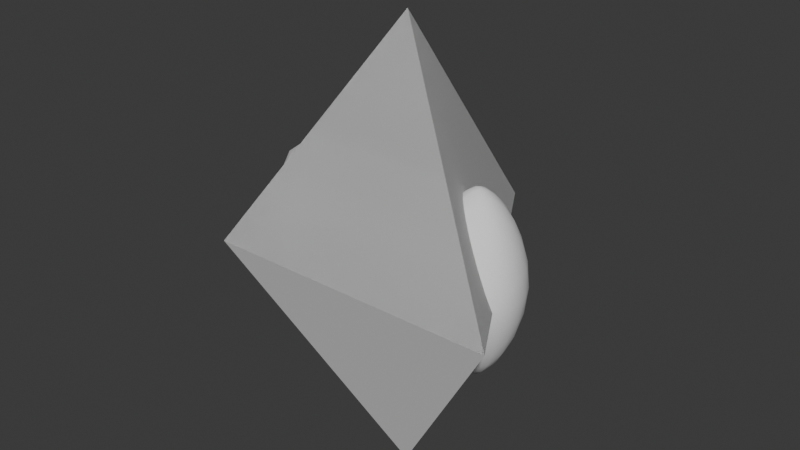 # Source: SubdivisionTest13.blend  (saved by Blender 4.5.91; exported with 4.5.12 LTS)
import bpy
from mathutils import Matrix  # noqa: F401  (used for matrix-valued properties, if any)

bpy.ops.wm.read_factory_settings(use_empty=True)
scene = bpy.context.scene
scene.name = 'Scene'

# ---- world
world_world = bpy.data.worlds.new('World'); scene.world = world_world
world_world.use_nodes = True; world_world.node_tree.nodes.clear()
_N = world_world.node_tree.nodes; _L = world_world.node_tree.links
n0 = _N.new('ShaderNodeOutputWorld'); n0.name = 'World Output'; n0.location = (200, 100)
n1 = _N.new('ShaderNodeBackground'); n1.name = 'Background'; n1.location = (-200, 100)
n1.inputs[0].default_value = (0.05088, 0.05088, 0.05088, 1.0)
_L.new(n1.outputs[0], n0.inputs[0])
n0.is_active_output = True
world_world.color = (0.05088, 0.05088, 0.05088)
world_world.sun_shadow_jitter_overblur = 0.0

# ---- meshes
me_cone = bpy.data.meshes.new('Cone')
me_cone.from_pydata([(0.0, 1.5, 0.0), (1.299, -0.75, 0.0), (-1.299, -0.75, 0.0), (0.0, 0.0, 2.0)], [], [(0, 3, 1), (0, 1, 2), (1, 3, 2), (2, 3, 0)])
_uv = me_cone.uv_layers.new(name='UVMap')
_uv.uv.foreach_set('vector', [0.25, 0.49, 0.25, 0.25, 0.4578, 0.13, 0.75, 0.49, 0.9578, 0.13, 0.5422, 0.13, 0.4578, 0.13, 0.25, 0.25, 0.04215, 0.13, 0.04215, 0.13, 0.25, 0.25, 0.25, 0.49])
me_cone.update()
me_cone_001 = bpy.data.meshes.new('Cone.001')
me_cone_001.from_pydata([(1.299, -0.75, 0.0), (-1.299, -0.75, 0.0), (0.0, 0.0, 2.0), (0.0, 1.5, 0.0), (0.0, 0.0, -2.0)], [], [(3, 2, 0), (0, 2, 1), (1, 2, 3), (3, 0, 4), (0, 1, 4), (1, 3, 4)])
_uv = me_cone_001.uv_layers.new(name='UVMap')
_uv.uv.foreach_set('vector', [0.25, 0.49, 0.25, 0.25, 0.4578, 0.13, 0.4578, 0.13, 0.25, 0.25, 0.04215, 0.13, 0.04215, 0.13, 0.25, 0.25, 0.25, 0.49, 0.25, 0.49, 0.4578, 0.13, 0.25, 0.25, 0.4578, 0.13, 0.04215, 0.13, 0.25, 0.25, 0.04215, 0.13, 0.25, 0.49, 0.25, 0.25])
me_cone_001.update()
me_cone_003 = bpy.data.meshes.new('Cone.003')
me_cone_003.from_pydata([(1.299, -0.75, 0.0), (-1.299, -0.75, 0.0), (0.0, 0.0, 2.0), (0.0, 1.5, 0.0), (0.0, 0.0, -2.0)], [], [(3, 2, 0), (0, 2, 1), (1, 2, 3), (3, 0, 4), (0, 1, 4), (1, 3, 4)])
me_cone_003.polygons.foreach_set('use_smooth', [True] * 6)
_uv = me_cone_003.uv_layers.new(name='UVMap')
_uv.uv.foreach_set('vector', [0.25, 0.49, 0.25, 0.25, 0.4578, 0.13, 0.4578, 0.13, 0.25, 0.25, 0.04215, 0.13, 0.04215, 0.13, 0.25, 0.25, 0.25, 0.49, 0.25, 0.49, 0.4578, 0.13, 0.25, 0.25, 0.4578, 0.13, 0.04215, 0.13, 0.25, 0.25, 0.04215, 0.13, 0.25, 0.49, 0.25, 0.25])
me_cone_003.update()
me_cone_006 = bpy.data.meshes.new('Cone.006')
me_cone_006.from_pydata([(0.3864, -0.2231, 0.0), (-0.3864, -0.2231, 0.0), (0.0, 0.0, 0.8003), (0.0, 0.4461, 0.0), (0.0, 0.0, -0.8003), (0.2253, -0.1301, 0.584), (0.0, -0.4037, 0.0), (-0.2253, -0.1301, 0.584), (0.0, 0.2601, -0.584), (0.3496, 0.2018, 0.0), (0.0, 0.2601, 0.584), (-0.3496, 0.2018, 0.0), (0.2253, -0.1301, -0.584), (-0.2253, -0.1301, -0.584), (0.1657, 0.397, 0.0), (0.0, 0.407, 0.2612), (0.209, 0.2795, 0.356), (0.1716, 0.09905, 0.6436), (9.313e-10, 0.08361, 0.7705), (0.07241, -0.04181, 0.7705), (0.3465, 0.04124, 0.356), (0.3524, -0.2035, 0.2612), (0.4266, -0.05505, 0.0), (0.261, -0.342, 0.0), (0.1375, -0.3207, 0.356), (-9.313e-10, -0.1981, 0.6436), (-0.07241, -0.04181, 0.7705), (-0.1375, -0.3207, 0.356), (-0.3524, -0.2035, 0.2612), (-0.261, -0.342, 0.0), (-0.4266, -0.05505, 0.0), (-0.3465, 0.04124, 0.356), (-0.1716, 0.09905, 0.6436), (-0.209, 0.2795, 0.356), (-0.1657, 0.397, 0.0), (0.0, 0.407, -0.2612), (0.209, 0.2795, -0.356), (0.3465, 0.04124, -0.356), (0.3524, -0.2035, -0.2612), (0.1716, 0.09905, -0.6436), (0.07241, -0.04181, -0.7705), (9.313e-10, 0.08361, -0.7705), (0.1375, -0.3207, -0.356), (-0.1375, -0.3207, -0.356), (-0.3524, -0.2035, -0.2612), (9.313e-10, -0.1981, -0.6436), (-0.07241, -0.04181, -0.7705), (-0.3465, 0.04124, -0.356), (-0.209, 0.2795, -0.356), (-0.1716, 0.09905, -0.6436), (0.0685, 0.4402, 0.0), (0.0, 0.4416, 0.1055), (0.09641, 0.4153, 0.1523), (0.1066, 0.3616, 0.3232), (0.0, 0.3426, 0.4307), (0.1066, 0.2847, 0.4912), (0.1994, 0.3505, 0.1758), (0.294, 0.2512, 0.1875), (0.2657, 0.3137, 0.0), (0.09641, 0.1945, 0.6299), (0.0, 0.1677, 0.6982), (0.07865, 0.1042, 0.7275), (0.05328, 0.03076, 0.7822), (0.0, 0.02344, 0.7998), (0.0203, -0.01172, 0.7998), (0.1296, 0.016, 0.7275), (0.1452, -0.08384, 0.6982), (0.2167, -0.01376, 0.6299), (0.2998, -0.05006, 0.4912), (0.2967, -0.1713, 0.4307), (0.3664, -0.08851, 0.3232), (0.4079, -0.1242, 0.1523), (0.3825, -0.2208, 0.1055), (0.4155, -0.1608, 0.0), (0.4032, -0.002586, 0.1758), (0.4046, 0.07327, 0.0), (0.3645, 0.1291, 0.1875), (0.1983, 0.1918, 0.5166), (0.2653, 0.07583, 0.5166), (0.2919, 0.1685, 0.3652), (0.3469, -0.2794, 0.0), (0.3115, -0.2912, 0.1523), (0.2599, -0.2731, 0.3232), (0.1933, -0.2346, 0.4912), (0.2038, -0.3479, 0.1758), (0.07049, -0.3802, 0.1875), (0.1388, -0.387, 0.0), (0.1202, -0.1807, 0.6299), (0.05094, -0.1202, 0.7275), (0.0, -0.06152, 0.7822), (-0.0203, -0.01172, 0.7998), (-0.05094, -0.1202, 0.7275), (-0.1452, -0.08384, 0.6982), (-0.1202, -0.1807, 0.6299), (-0.1933, -0.2346, 0.4912), (-0.2967, -0.1713, 0.4307), (-0.2599, -0.2731, 0.3232), (-0.3115, -0.2912, 0.1523), (-0.3825, -0.2208, 0.1055), (-0.3469, -0.2794, 0.0), (-0.2038, -0.3479, 0.1758), (-0.1388, -0.387, 0.0), (-0.07049, -0.3802, 0.1875), (0.06696, -0.2676, 0.5166), (-0.06696, -0.2676, 0.5166), (0.0, -0.3371, 0.3652), (-0.4155, -0.1608, 0.0), (-0.4079, -0.1242, 0.1523), (-0.3664, -0.08851, 0.3232), (-0.2998, -0.05006, 0.4912), (-0.4032, -0.002586, 0.1758), (-0.3645, 0.1291, 0.1875), (-0.4046, 0.07327, 0.0), (-0.2167, -0.01376, 0.6299), (-0.1296, 0.016, 0.7275), (-0.05328, 0.03076, 0.7822), (-0.07865, 0.1042, 0.7275), (-0.09641, 0.1945, 0.6299), (-0.1066, 0.2847, 0.4912), (-0.1066, 0.3616, 0.3232), (-0.09641, 0.4153, 0.1523), (-0.0685, 0.4402, 0.0), (-0.1994, 0.3505, 0.1758), (-0.2657, 0.3137, 0.0), (-0.294, 0.2512, 0.1875), (-0.2653, 0.07583, 0.5166), (-0.1983, 0.1918, 0.5166), (-0.2919, 0.1685, 0.3652), (0.0, 0.4416, -0.1055), (0.09641, 0.4153, -0.1523), (0.1994, 0.3505, -0.1758), (0.294, 0.2512, -0.1875), (0.1066, 0.3616, -0.3232), (0.1066, 0.2847, -0.4912), (0.0, 0.3426, -0.4307), (0.3645, 0.1291, -0.1875), (0.4032, -0.002586, -0.1758), (0.4079, -0.1242, -0.1523), (0.3825, -0.2208, -0.1055), (0.3664, -0.08851, -0.3232), (0.2967, -0.1713, -0.4307), (0.2998, -0.05006, -0.4912), (0.2167, -0.01376, -0.6299), (0.1452, -0.08384, -0.6982), (0.1296, 0.016, -0.7275), (0.05328, 0.03076, -0.7822), (0.0203, -0.01172, -0.7998), (0.0, 0.02344, -0.7998), (0.07865, 0.1042, -0.7275), (0.0, 0.1677, -0.6982), (0.09641, 0.1945, -0.6299), (0.2919, 0.1685, -0.3652), (0.2653, 0.07583, -0.5166), (0.1983, 0.1918, -0.5166), (0.3115, -0.2912, -0.1523), (0.2038, -0.3479, -0.1758), (0.07049, -0.3802, -0.1875), (0.2599, -0.2731, -0.3232), (0.1933, -0.2346, -0.4912), (-0.07049, -0.3802, -0.1875), (-0.2038, -0.3479, -0.1758), (-0.3115, -0.2912, -0.1523), (-0.3825, -0.2208, -0.1055), (-0.2599, -0.2731, -0.3232), (-0.2967, -0.1713, -0.4307), (-0.1933, -0.2346, -0.4912), (-0.1202, -0.1807, -0.6299), (-0.1452, -0.08384, -0.6982), (-0.05094, -0.1202, -0.7275), (0.0, -0.06152, -0.7822), (-0.0203, -0.01172, -0.7998), (0.05094, -0.1202, -0.7275), (0.1202, -0.1807, -0.6299), (0.0, -0.3371, -0.3652), (-0.06696, -0.2676, -0.5166), (0.06696, -0.2676, -0.5166), (-0.4079, -0.1242, -0.1523), (-0.4032, -0.002586, -0.1758), (-0.3645, 0.1291, -0.1875), (-0.3664, -0.08851, -0.3232), (-0.2998, -0.05006, -0.4912), (-0.294, 0.2512, -0.1875), (-0.1994, 0.3505, -0.1758), (-0.09641, 0.4153, -0.1523), (-0.1066, 0.3616, -0.3232), (-0.1066, 0.2847, -0.4912), (-0.09641, 0.1945, -0.6299), (-0.07865, 0.1042, -0.7275), (-0.05328, 0.03076, -0.7822), (-0.1296, 0.016, -0.7275), (-0.2167, -0.01376, -0.6299), (-0.2919, 0.1685, -0.3652), (-0.1983, 0.1918, -0.5166), (-0.2653, 0.07583, -0.5166)], [], [(3, 51, 50), (51, 15, 52), (52, 14, 50), (51, 52, 50), (15, 54, 53), (54, 10, 55), (55, 16, 53), (54, 55, 53), (16, 57, 56), (57, 9, 58), (58, 14, 56), (57, 58, 56), (15, 53, 52), (53, 16, 56), (56, 14, 52), (53, 56, 52), (10, 60, 59), (60, 18, 61), (61, 17, 59), (60, 61, 59), (18, 63, 62), (63, 2, 64), (64, 19, 62), (63, 64, 62), (19, 66, 65), (66, 5, 67), (67, 17, 65), (66, 67, 65), (18, 62, 61), (62, 19, 65), (65, 17, 61), (62, 65, 61), (5, 69, 68), (69, 21, 70), (70, 20, 68), (69, 70, 68), (21, 72, 71), (72, 0, 73), (73, 22, 71), (72, 73, 71), (22, 75, 74), (75, 9, 76), (76, 20, 74), (75, 76, 74), (21, 71, 70), (71, 22, 74), (74, 20, 70), (71, 74, 70), (10, 59, 55), (59, 17, 77), (77, 16, 55), (59, 77, 55), (17, 67, 78), (67, 5, 68), (68, 20, 78), (67, 68, 78), (20, 76, 79), (76, 9, 57), (57, 16, 79), (76, 57, 79), (17, 78, 77), (78, 20, 79), (79, 16, 77), (78, 79, 77), (0, 72, 80), (72, 21, 81), (81, 23, 80), (72, 81, 80), (21, 69, 82), (69, 5, 83), (83, 24, 82), (69, 83, 82), (24, 85, 84), (85, 6, 86), (86, 23, 84), (85, 86, 84), (21, 82, 81), (82, 24, 84), (84, 23, 81), (82, 84, 81), (5, 66, 87), (66, 19, 88), (88, 25, 87), (66, 88, 87), (19, 64, 89), (64, 2, 90), (90, 26, 89), (64, 90, 89), (26, 92, 91), (92, 7, 93), (93, 25, 91), (92, 93, 91), (19, 89, 88), (89, 26, 91), (91, 25, 88), (89, 91, 88), (7, 95, 94), (95, 28, 96), (96, 27, 94), (95, 96, 94), (28, 98, 97), (98, 1, 99), (99, 29, 97), (98, 99, 97), (29, 101, 100), (101, 6, 102), (102, 27, 100), (101, 102, 100), (28, 97, 96), (97, 29, 100), (100, 27, 96), (97, 100, 96), (5, 87, 83), (87, 25, 103), (103, 24, 83), (87, 103, 83), (25, 93, 104), (93, 7, 94), (94, 27, 104), (93, 94, 104), (27, 102, 105), (102, 6, 85), (85, 24, 105), (102, 85, 105), (25, 104, 103), (104, 27, 105), (105, 24, 103), (104, 105, 103), (1, 98, 106), (98, 28, 107), (107, 30, 106), (98, 107, 106), (28, 95, 108), (95, 7, 109), (109, 31, 108), (95, 109, 108), (31, 111, 110), (111, 11, 112), (112, 30, 110), (111, 112, 110), (28, 108, 107), (108, 31, 110), (110, 30, 107), (108, 110, 107), (7, 92, 113), (92, 26, 114), (114, 32, 113), (92, 114, 113), (26, 90, 115), (90, 2, 63), (63, 18, 115), (90, 63, 115), (18, 60, 116), (60, 10, 117), (117, 32, 116), (60, 117, 116), (26, 115, 114), (115, 18, 116), (116, 32, 114), (115, 116, 114), (10, 54, 118), (54, 15, 119), (119, 33, 118), (54, 119, 118), (15, 51, 120), (51, 3, 121), (121, 34, 120), (51, 121, 120), (34, 123, 122), (123, 11, 124), (124, 33, 122), (123, 124, 122), (15, 120, 119), (120, 34, 122), (122, 33, 119), (120, 122, 119), (7, 113, 109), (113, 32, 125), (125, 31, 109), (113, 125, 109), (32, 117, 126), (117, 10, 118), (118, 33, 126), (117, 118, 126), (33, 124, 127), (124, 11, 111), (111, 31, 127), (124, 111, 127), (32, 126, 125), (126, 33, 127), (127, 31, 125), (126, 127, 125), (3, 50, 128), (50, 14, 129), (129, 35, 128), (50, 129, 128), (14, 58, 130), (58, 9, 131), (131, 36, 130), (58, 131, 130), (36, 133, 132), (133, 8, 134), (134, 35, 132), (133, 134, 132), (14, 130, 129), (130, 36, 132), (132, 35, 129), (130, 132, 129), (9, 75, 135), (75, 22, 136), (136, 37, 135), (75, 136, 135), (22, 73, 137), (73, 0, 138), (138, 38, 137), (73, 138, 137), (38, 140, 139), (140, 12, 141), (141, 37, 139), (140, 141, 139), (22, 137, 136), (137, 38, 139), (139, 37, 136), (137, 139, 136), (12, 143, 142), (143, 40, 144), (144, 39, 142), (143, 144, 142), (40, 146, 145), (146, 4, 147), (147, 41, 145), (146, 147, 145), (41, 149, 148), (149, 8, 150), (150, 39, 148), (149, 150, 148), (40, 145, 144), (145, 41, 148), (148, 39, 144), (145, 148, 144), (9, 135, 131), (135, 37, 151), (151, 36, 131), (135, 151, 131), (37, 141, 152), (141, 12, 142), (142, 39, 152), (141, 142, 152), (39, 150, 153), (150, 8, 133), (133, 36, 153), (150, 133, 153), (37, 152, 151), (152, 39, 153), (153, 36, 151), (152, 153, 151), (0, 80, 138), (80, 23, 154), (154, 38, 138), (80, 154, 138), (23, 86, 155), (86, 6, 156), (156, 42, 155), (86, 156, 155), (42, 158, 157), (158, 12, 140), (140, 38, 157), (158, 140, 157), (23, 155, 154), (155, 42, 157), (157, 38, 154), (155, 157, 154), (6, 101, 159), (101, 29, 160), (160, 43, 159), (101, 160, 159), (29, 99, 161), (99, 1, 162), (162, 44, 161), (99, 162, 161), (44, 164, 163), (164, 13, 165), (165, 43, 163), (164, 165, 163), (29, 161, 160), (161, 44, 163), (163, 43, 160), (161, 163, 160), (13, 167, 166), (167, 46, 168), (168, 45, 166), (167, 168, 166), (46, 170, 169), (170, 4, 146), (146, 40, 169), (170, 146, 169), (40, 143, 171), (143, 12, 172), (172, 45, 171), (143, 172, 171), (46, 169, 168), (169, 40, 171), (171, 45, 168), (169, 171, 168), (6, 159, 156), (159, 43, 173), (173, 42, 156), (159, 173, 156), (43, 165, 174), (165, 13, 166), (166, 45, 174), (165, 166, 174), (45, 172, 175), (172, 12, 158), (158, 42, 175), (172, 158, 175), (43, 174, 173), (174, 45, 175), (175, 42, 173), (174, 175, 173), (1, 106, 162), (106, 30, 176), (176, 44, 162), (106, 176, 162), (30, 112, 177), (112, 11, 178), (178, 47, 177), (112, 178, 177), (47, 180, 179), (180, 13, 164), (164, 44, 179), (180, 164, 179), (30, 177, 176), (177, 47, 179), (179, 44, 176), (177, 179, 176), (11, 123, 181), (123, 34, 182), (182, 48, 181), (123, 182, 181), (34, 121, 183), (121, 3, 128), (128, 35, 183), (121, 128, 183), (35, 134, 184), (134, 8, 185), (185, 48, 184), (134, 185, 184), (34, 183, 182), (183, 35, 184), (184, 48, 182), (183, 184, 182), (8, 149, 186), (149, 41, 187), (187, 49, 186), (149, 187, 186), (41, 147, 188), (147, 4, 170), (170, 46, 188), (147, 170, 188), (46, 167, 189), (167, 13, 190), (190, 49, 189), (167, 190, 189), (41, 188, 187), (188, 46, 189), (189, 49, 187), (188, 189, 187), (11, 181, 178), (181, 48, 191), (191, 47, 178), (181, 191, 178), (48, 185, 192), (185, 8, 186), (186, 49, 192), (185, 186, 192), (49, 190, 193), (190, 13, 180), (180, 47, 193), (190, 180, 193), (48, 192, 191), (192, 49, 193), (193, 47, 191), (192, 193, 191)])
me_cone_006.polygons.foreach_set('use_smooth', [True] * 384)
me_cone_006.update()

# ---- objects
ob_cone = bpy.data.objects.new('Cone', me_cone)
ob_double_cone = bpy.data.objects.new('double cone', me_cone_001)
ob_double_cone_cc_subdiv = bpy.data.objects.new('double cone cc subdiv', me_cone_003)
ob_empty = bpy.data.objects.new('Empty', None)
ob_double_cone_loop_subdiv = bpy.data.objects.new('double cone loop subdiv', me_cone_006)

# ---- transforms, parenting, visibility, modifiers, constraints
ob_cone.location = (0.0, 0.0, 0.0)
ob_double_cone.location = (0.0, 0.0, 0.0)
ob_double_cone_cc_subdiv.location = (-0.7647, 0.0, 0.0)
_m = ob_double_cone_cc_subdiv.modifiers.new('Subdivision', 'SUBSURF')
_m.levels = 3
_m.show_only_control_edges = False
ob_empty.location = (0.0, 0.0, 0.0)
ob_double_cone_loop_subdiv.location = (0.6694, 0.0, 0.0)

# ---- collection membership
scene.collection.objects.link(ob_cone)
scene.collection.objects.link(ob_double_cone)
scene.collection.objects.link(ob_double_cone_cc_subdiv)
scene.collection.objects.link(ob_empty)
scene.collection.objects.link(ob_double_cone_loop_subdiv)

# ---- scene / render settings (as saved in the file)
scene.frame_start = 1; scene.frame_end = 250; scene.frame_set(1)
scene.render.engine = 'BLENDER_EEVEE_NEXT'
bpy.context.view_layer.update()

# ---- added for rendering (the .blend has no active camera and no usable light): camera, sun
cam_auto = bpy.data.cameras.new('AutoCamera')
cam_auto.lens = 50.0
cam_auto.sensor_width = 36.0
cam_auto.clip_end = 1000.0
ob_auto_camera = bpy.data.objects.new('AutoCamera', cam_auto)
scene.collection.objects.link(ob_auto_camera)
ob_auto_camera.location = (4.88175, -5.94194, 4.21129)
ob_auto_camera.rotation_euler = (1.09748, -7.21219e-08, 0.694738)
scene.camera = ob_auto_camera
light_auto_sun = bpy.data.lights.new('AutoSun', 'SUN')
light_auto_sun.energy = 3.0
light_auto_sun.angle = 0.0523599
ob_auto_sun = bpy.data.objects.new('AutoSun', light_auto_sun)
scene.collection.objects.link(ob_auto_sun)
ob_auto_sun.rotation_euler = (0.872665, 0.174533, 0.523599)
bpy.context.view_layer.update()
